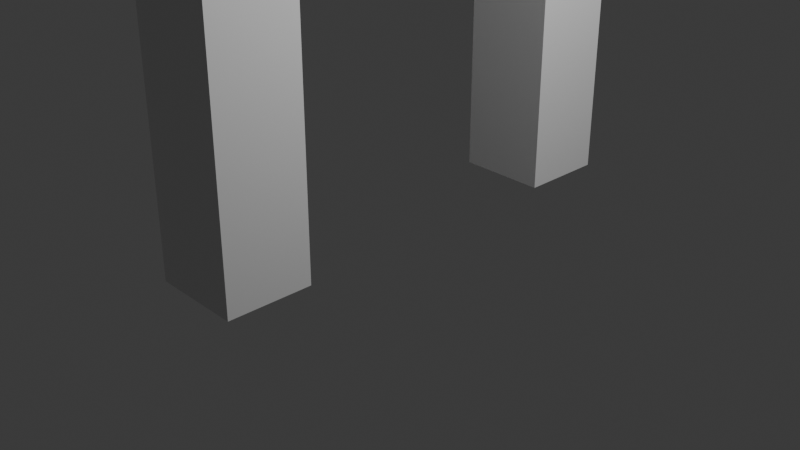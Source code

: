 # Source: Door.blend  (saved by Blender 4.3.34; exported with 4.5.12 LTS)
import bpy
from mathutils import Matrix  # noqa: F401  (used for matrix-valued properties, if any)

bpy.ops.wm.read_factory_settings(use_empty=True)
scene = bpy.context.scene
scene.name = 'Scene'

# ---- collections
col_collection = bpy.data.collections.new('Collection'); scene.collection.children.link(col_collection)

# ---- materials (node trees are filled in below, after node groups)
mat_material = bpy.data.materials.new('Material')
mat_material.alpha_threshold = 0.0
mat_material.roughness = 0.5
mat_material.line_color = (0.0, 0.0, 0.0, 1.0)
mat_material_001 = bpy.data.materials.new('Material.001')
mat_material_001.alpha_threshold = 0.0
mat_material_001.roughness = 0.5
mat_material_001.line_color = (0.0, 0.0, 0.0, 1.0)

# ---- material node trees
mat_material.use_nodes = True; mat_material.node_tree.nodes.clear()
_N = mat_material.node_tree.nodes; _L = mat_material.node_tree.links
n0 = _N.new('ShaderNodeOutputMaterial'); n0.name = 'Material Output'; n0.location = (300, 300)
n1 = _N.new('ShaderNodeBsdfPrincipled'); n1.name = 'Principled BSDF'; n1.location = (10, 300)
n1.inputs[3].default_value = 1.45
_L.new(n1.outputs[0], n0.inputs[0])
n0.is_active_output = True
mat_material_001.use_nodes = True; mat_material_001.node_tree.nodes.clear()
_N = mat_material_001.node_tree.nodes; _L = mat_material_001.node_tree.links
n0 = _N.new('ShaderNodeOutputMaterial'); n0.name = 'Material Output'; n0.location = (300, 300)
n1 = _N.new('ShaderNodeBsdfPrincipled'); n1.name = 'Principled BSDF'; n1.location = (10, 300)
n1.inputs[3].default_value = 1.45
_L.new(n1.outputs[0], n0.inputs[0])
n0.is_active_output = True

# ---- world
world_world = bpy.data.worlds.new('World'); scene.world = world_world
world_world.use_nodes = True; world_world.node_tree.nodes.clear()
_N = world_world.node_tree.nodes; _L = world_world.node_tree.links
n0 = _N.new('ShaderNodeOutputWorld'); n0.name = 'World Output'; n0.location = (300, 300)
n1 = _N.new('ShaderNodeBackground'); n1.name = 'Background'; n1.location = (10, 300)
n1.inputs[0].default_value = (0.05088, 0.05088, 0.05088, 1.0)
_L.new(n1.outputs[0], n0.inputs[0])
n0.is_active_output = True
world_world.color = (0.05088, 0.05088, 0.05088)
world_world.sun_shadow_jitter_overblur = 0.0

# ---- cameras
cam_camera = bpy.data.cameras.new('Camera')
cam_camera.clip_end = 100.0
cam_camera.ortho_scale = 7.314

# ---- lights
light_light = bpy.data.lights.new('Light', 'POINT')
light_light.energy = 1000.0
light_light.shadow_soft_size = 0.1

# ---- meshes
me_cube = bpy.data.meshes.new('Cube')
me_cube.from_pydata([(1.0, 1.0, 1.0), (1.0, 1.0, -1.0), (1.0, -1.0, 1.0), (1.0, -1.0, -1.0), (-1.0, 1.0, 1.0), (-1.0, 1.0, -1.0), (-1.0, -1.0, 1.0), (-1.0, -1.0, -1.0)], [], [(0, 4, 6, 2), (3, 2, 6, 7), (7, 6, 4, 5), (5, 1, 3, 7), (1, 0, 2, 3), (5, 4, 0, 1)])
_uv = me_cube.uv_layers.new(name='UVMap')
_uv.uv.foreach_set('vector', [0.625, 0.5, 0.875, 0.5, 0.875, 0.75, 0.625, 0.75, 0.375, 0.75, 0.625, 0.75, 0.625, 1.0, 0.375, 1.0, 0.375, 0.0, 0.625, 0.0, 0.625, 0.25, 0.375, 0.25, 0.125, 0.5, 0.375, 0.5, 0.375, 0.75, 0.125, 0.75, 0.375, 0.5, 0.625, 0.5, 0.625, 0.75, 0.375, 0.75, 0.375, 0.25, 0.625, 0.25, 0.625, 0.5, 0.375, 0.5])
me_cube.materials.append(mat_material)
me_cube.use_mirror_vertex_groups = False
me_cube.update()
me_cube_001 = bpy.data.meshes.new('Cube.001')
me_cube_001.from_pydata([(-0.2878, -2.272, -0.4102), (-0.2878, -2.272, 0.4102), (-0.2878, 2.272, -0.4102), (-0.2878, 2.272, 0.4102), (0.2878, -2.272, -0.4102), (0.2878, -2.272, 0.4102), (0.2878, 2.272, -0.4102), (0.2878, 2.272, 0.4102)], [], [(0, 1, 3, 2), (2, 3, 7, 6), (6, 7, 5, 4), (4, 5, 1, 0), (2, 6, 4, 0), (7, 3, 1, 5)])
_uv = me_cube_001.uv_layers.new(name='UVMap')
_uv.uv.foreach_set('vector', [0.375, 0.0, 0.625, 0.0, 0.625, 0.25, 0.375, 0.25, 0.375, 0.25, 0.625, 0.25, 0.625, 0.5, 0.375, 0.5, 0.375, 0.5, 0.625, 0.5, 0.625, 0.75, 0.375, 0.75, 0.375, 0.75, 0.625, 0.75, 0.625, 1.0, 0.375, 1.0, 0.125, 0.5, 0.375, 0.5, 0.375, 0.75, 0.125, 0.75, 0.625, 0.5, 0.875, 0.5, 0.875, 0.75, 0.625, 0.75])
me_cube_001.update()
me_cube_002 = bpy.data.meshes.new('Cube.002')
me_cube_002.from_pydata([(1.0, 1.0, 1.0), (1.0, 1.0, -1.0), (1.0, -1.0, 1.0), (1.0, -1.0, -1.0), (-1.0, 1.0, 1.0), (-1.0, 1.0, -1.0), (-1.0, -1.0, 1.0), (-1.0, -1.0, -1.0)], [], [(0, 4, 6, 2), (3, 2, 6, 7), (7, 6, 4, 5), (5, 1, 3, 7), (1, 0, 2, 3), (5, 4, 0, 1)])
_uv = me_cube_002.uv_layers.new(name='UVMap')
_uv.uv.foreach_set('vector', [0.625, 0.5, 0.875, 0.5, 0.875, 0.75, 0.625, 0.75, 0.375, 0.75, 0.625, 0.75, 0.625, 1.0, 0.375, 1.0, 0.375, 0.0, 0.625, 0.0, 0.625, 0.25, 0.375, 0.25, 0.125, 0.5, 0.375, 0.5, 0.375, 0.75, 0.125, 0.75, 0.375, 0.5, 0.625, 0.5, 0.625, 0.75, 0.375, 0.75, 0.375, 0.25, 0.625, 0.25, 0.625, 0.5, 0.375, 0.5])
me_cube_002.materials.append(mat_material_001)
me_cube_002.use_mirror_vertex_groups = False
me_cube_002.update()

# ---- objects
ob_cube = bpy.data.objects.new('Cube', me_cube)
ob_light = bpy.data.objects.new('Light', light_light)
ob_camera = bpy.data.objects.new('Camera', cam_camera)
ob_cube_001 = bpy.data.objects.new('Cube.001', me_cube_001)
ob_cube_002 = bpy.data.objects.new('Cube.002', me_cube_002)

# ---- transforms, parenting, visibility, modifiers, constraints
ob_cube.location = (-0.01527, -1.983, 2.817)
ob_cube.scale = (0.4808, 0.4561, 2.806)
ob_cube.lock_rotations_4d = False
ob_cube.empty_display_type = 'ARROWS'
ob_cube.lineart.crease_threshold = 0.0
ob_light.location = (4.076, 1.005, 5.904)
ob_light.rotation_euler = (0.6503, 0.05522, 1.866)
ob_light.lock_rotations_4d = False
ob_light.empty_display_type = 'ARROWS'
ob_light.color = (0.0, 0.0, 0.0, 0.0)
ob_light.lineart.crease_threshold = 0.0
ob_camera.location = (7.359, -6.926, 4.958)
ob_camera.rotation_euler = (1.109, 0.0, 0.8149)
ob_camera.lock_rotations_4d = False
ob_camera.empty_display_type = 'ARROWS'
ob_camera.color = (0.0, 0.0, 0.0, 0.0)
ob_camera.display_type = 'WIRE'
ob_camera.lineart.crease_threshold = 0.0
ob_cube_001.location = (-0.01837, -6.258e-07, 5.229)
ob_cube_001.rotation_euler = (-3.142, -0.0, 0.0)
ob_cube_001.scale = (1.602, 1.077, 1.0)
ob_cube_002.location = (-0.01527, 2.009, 2.817)
ob_cube_002.scale = (0.4808, 0.4561, 2.806)
ob_cube_002.lock_rotations_4d = False
ob_cube_002.empty_display_type = 'ARROWS'
ob_cube_002.lineart.crease_threshold = 0.0

# ---- collection membership
col_collection.objects.link(ob_cube)
col_collection.objects.link(ob_light)
col_collection.objects.link(ob_camera)
col_collection.objects.link(ob_cube_001)
col_collection.objects.link(ob_cube_002)

# ---- scene / render settings (as saved in the file)
scene.camera = ob_camera
scene.frame_start = 1; scene.frame_end = 250; scene.frame_set(1)
scene.render.engine = 'BLENDER_EEVEE_NEXT'
bpy.context.view_layer.update()
